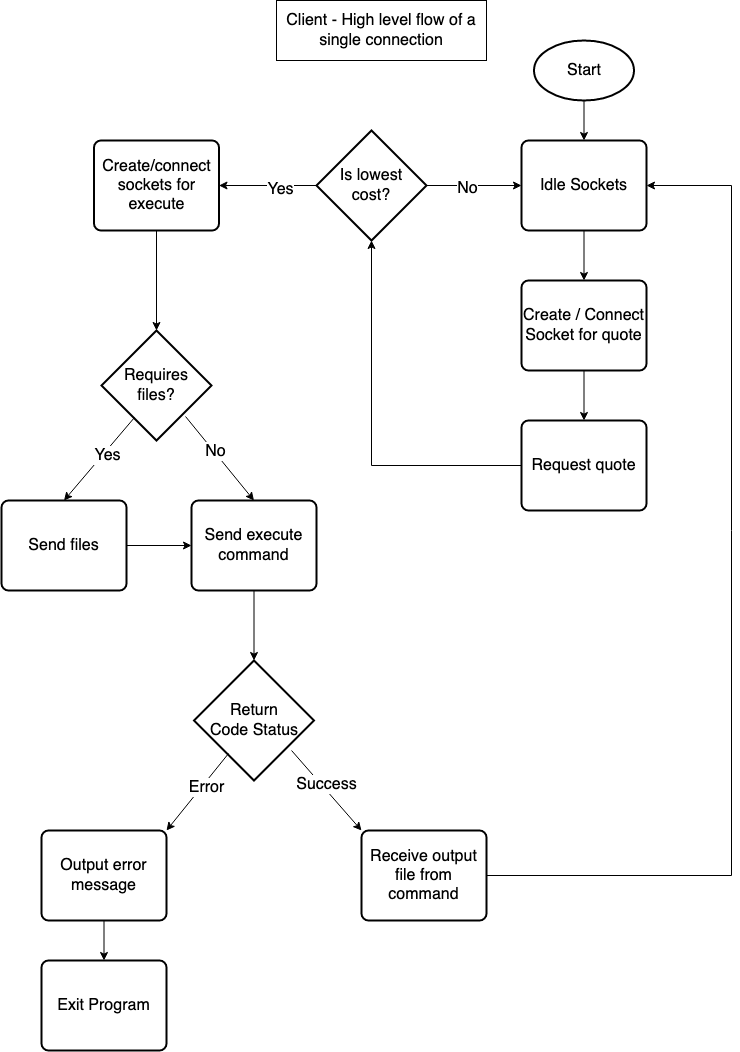

The diagram above was exported from draw.io. Its source (the exported page's mxGraphModel, read from the mxfile embedded in the PNG):
<mxGraphModel dx="946" dy="587" grid="1" gridSize="10" guides="1" tooltips="1" connect="1" arrows="1" fold="1" page="1" pageScale="1" pageWidth="850" pageHeight="1100" math="0" shadow="0">
  <root>
    <mxCell id="0" />
    <mxCell id="1" parent="0" />
    <mxCell id="cCkokU6NIZuMfvQ4ieol-7" value="&lt;div&gt;Is lowest &lt;br&gt;&lt;/div&gt;&lt;div&gt;cost?&lt;/div&gt;" style="strokeWidth=2;html=1;shape=mxgraph.flowchart.decision;whiteSpace=wrap;fontSize=16;" vertex="1" parent="1">
      <mxGeometry x="375" y="150" width="110" height="110" as="geometry" />
    </mxCell>
    <mxCell id="cCkokU6NIZuMfvQ4ieol-9" value="Create/connect sockets for execute" style="rounded=1;whiteSpace=wrap;html=1;absoluteArcSize=1;arcSize=14;strokeWidth=2;fontSize=16;" vertex="1" parent="1">
      <mxGeometry x="152.5" y="160" width="125" height="90" as="geometry" />
    </mxCell>
    <mxCell id="cCkokU6NIZuMfvQ4ieol-13" value="" style="endArrow=classic;html=1;rounded=0;fontSize=16;exitX=0.5;exitY=1;exitDx=0;exitDy=0;entryX=0.5;entryY=0;entryDx=0;entryDy=0;" edge="1" parent="1" source="cCkokU6NIZuMfvQ4ieol-15" target="cCkokU6NIZuMfvQ4ieol-16">
      <mxGeometry width="50" height="50" relative="1" as="geometry">
        <mxPoint x="370" y="300" as="sourcePoint" />
        <mxPoint x="360" y="360" as="targetPoint" />
      </mxGeometry>
    </mxCell>
    <mxCell id="cCkokU6NIZuMfvQ4ieol-15" value="Idle Sockets" style="rounded=1;whiteSpace=wrap;html=1;absoluteArcSize=1;arcSize=14;strokeWidth=2;fontSize=16;" vertex="1" parent="1">
      <mxGeometry x="580" y="160" width="125" height="90" as="geometry" />
    </mxCell>
    <mxCell id="cCkokU6NIZuMfvQ4ieol-21" value="" style="edgeStyle=orthogonalEdgeStyle;rounded=0;orthogonalLoop=1;jettySize=auto;html=1;fontSize=16;" edge="1" parent="1" source="cCkokU6NIZuMfvQ4ieol-16" target="cCkokU6NIZuMfvQ4ieol-19">
      <mxGeometry relative="1" as="geometry" />
    </mxCell>
    <mxCell id="cCkokU6NIZuMfvQ4ieol-16" value="Create / Connect Socket for quote" style="rounded=1;whiteSpace=wrap;html=1;absoluteArcSize=1;arcSize=14;strokeWidth=2;fontSize=16;" vertex="1" parent="1">
      <mxGeometry x="580" y="300" width="125" height="90" as="geometry" />
    </mxCell>
    <mxCell id="cCkokU6NIZuMfvQ4ieol-19" value="Request quote" style="rounded=1;whiteSpace=wrap;html=1;absoluteArcSize=1;arcSize=14;strokeWidth=2;fontSize=16;" vertex="1" parent="1">
      <mxGeometry x="580" y="440" width="125" height="90" as="geometry" />
    </mxCell>
    <mxCell id="cCkokU6NIZuMfvQ4ieol-20" value="&lt;div&gt;Requires &lt;br&gt;&lt;/div&gt;&lt;div&gt;files?&lt;/div&gt;" style="strokeWidth=2;html=1;shape=mxgraph.flowchart.decision;whiteSpace=wrap;fontSize=16;" vertex="1" parent="1">
      <mxGeometry x="160" y="350" width="110" height="110" as="geometry" />
    </mxCell>
    <mxCell id="cCkokU6NIZuMfvQ4ieol-26" value="" style="endArrow=classic;html=1;rounded=0;fontSize=16;exitX=0.5;exitY=1;exitDx=0;exitDy=0;entryX=0.5;entryY=0;entryDx=0;entryDy=0;entryPerimeter=0;" edge="1" parent="1" source="cCkokU6NIZuMfvQ4ieol-9" target="cCkokU6NIZuMfvQ4ieol-20">
      <mxGeometry width="50" height="50" relative="1" as="geometry">
        <mxPoint x="360" y="340" as="sourcePoint" />
        <mxPoint x="410" y="290" as="targetPoint" />
      </mxGeometry>
    </mxCell>
    <mxCell id="cCkokU6NIZuMfvQ4ieol-27" value="" style="endArrow=classic;html=1;rounded=0;fontSize=16;entryX=1;entryY=0.5;entryDx=0;entryDy=0;exitX=0;exitY=0.5;exitDx=0;exitDy=0;exitPerimeter=0;" edge="1" parent="1" source="cCkokU6NIZuMfvQ4ieol-7" target="cCkokU6NIZuMfvQ4ieol-9">
      <mxGeometry width="50" height="50" relative="1" as="geometry">
        <mxPoint x="360" y="340" as="sourcePoint" />
        <mxPoint x="410" y="290" as="targetPoint" />
      </mxGeometry>
    </mxCell>
    <mxCell id="cCkokU6NIZuMfvQ4ieol-33" value="Yes" style="edgeLabel;html=1;align=center;verticalAlign=middle;resizable=0;points=[];fontSize=16;" vertex="1" connectable="0" parent="cCkokU6NIZuMfvQ4ieol-27">
      <mxGeometry x="-0.241" y="3" relative="1" as="geometry">
        <mxPoint as="offset" />
      </mxGeometry>
    </mxCell>
    <mxCell id="cCkokU6NIZuMfvQ4ieol-28" value="" style="endArrow=classic;html=1;rounded=0;fontSize=16;entryX=0;entryY=0.5;entryDx=0;entryDy=0;exitX=1;exitY=0.5;exitDx=0;exitDy=0;exitPerimeter=0;" edge="1" parent="1" source="cCkokU6NIZuMfvQ4ieol-7" target="cCkokU6NIZuMfvQ4ieol-15">
      <mxGeometry width="50" height="50" relative="1" as="geometry">
        <mxPoint x="360" y="340" as="sourcePoint" />
        <mxPoint x="410" y="290" as="targetPoint" />
      </mxGeometry>
    </mxCell>
    <mxCell id="cCkokU6NIZuMfvQ4ieol-32" value="No" style="edgeLabel;html=1;align=center;verticalAlign=middle;resizable=0;points=[];fontSize=16;" vertex="1" connectable="0" parent="cCkokU6NIZuMfvQ4ieol-28">
      <mxGeometry x="-0.1579" y="-2" relative="1" as="geometry">
        <mxPoint as="offset" />
      </mxGeometry>
    </mxCell>
    <mxCell id="cCkokU6NIZuMfvQ4ieol-29" value="" style="endArrow=classic;html=1;rounded=0;fontSize=16;exitX=0;exitY=0.5;exitDx=0;exitDy=0;entryX=0.5;entryY=1;entryDx=0;entryDy=0;entryPerimeter=0;" edge="1" parent="1" source="cCkokU6NIZuMfvQ4ieol-19" target="cCkokU6NIZuMfvQ4ieol-7">
      <mxGeometry width="50" height="50" relative="1" as="geometry">
        <mxPoint x="360" y="340" as="sourcePoint" />
        <mxPoint x="410" y="290" as="targetPoint" />
        <Array as="points">
          <mxPoint x="430" y="485" />
        </Array>
      </mxGeometry>
    </mxCell>
    <mxCell id="cCkokU6NIZuMfvQ4ieol-30" value="Start" style="strokeWidth=2;html=1;shape=mxgraph.flowchart.start_1;whiteSpace=wrap;fontSize=16;" vertex="1" parent="1">
      <mxGeometry x="592.5" y="60" width="100" height="60" as="geometry" />
    </mxCell>
    <mxCell id="cCkokU6NIZuMfvQ4ieol-31" value="" style="endArrow=classic;html=1;rounded=0;fontSize=16;exitX=0.5;exitY=1;exitDx=0;exitDy=0;exitPerimeter=0;" edge="1" parent="1" source="cCkokU6NIZuMfvQ4ieol-30" target="cCkokU6NIZuMfvQ4ieol-15">
      <mxGeometry width="50" height="50" relative="1" as="geometry">
        <mxPoint x="360" y="340" as="sourcePoint" />
        <mxPoint x="410" y="290" as="targetPoint" />
      </mxGeometry>
    </mxCell>
    <mxCell id="tWtYS_77__7Tiij4Euaq-1" value="Send files" style="rounded=1;whiteSpace=wrap;html=1;absoluteArcSize=1;arcSize=14;strokeWidth=2;fontSize=16;" vertex="1" parent="1">
      <mxGeometry x="60" y="520" width="125" height="90" as="geometry" />
    </mxCell>
    <mxCell id="tWtYS_77__7Tiij4Euaq-2" value="Send execute command" style="rounded=1;whiteSpace=wrap;html=1;absoluteArcSize=1;arcSize=14;strokeWidth=2;fontSize=16;" vertex="1" parent="1">
      <mxGeometry x="250" y="520" width="125" height="90" as="geometry" />
    </mxCell>
    <mxCell id="tWtYS_77__7Tiij4Euaq-3" value="" style="endArrow=classic;html=1;rounded=0;fontSize=16;exitX=0.764;exitY=0.782;exitDx=0;exitDy=0;exitPerimeter=0;entryX=0.5;entryY=0;entryDx=0;entryDy=0;" edge="1" parent="1" source="cCkokU6NIZuMfvQ4ieol-20" target="tWtYS_77__7Tiij4Euaq-2">
      <mxGeometry width="50" height="50" relative="1" as="geometry">
        <mxPoint x="360" y="540" as="sourcePoint" />
        <mxPoint x="410" y="490" as="targetPoint" />
      </mxGeometry>
    </mxCell>
    <mxCell id="tWtYS_77__7Tiij4Euaq-4" value="No" style="edgeLabel;html=1;align=center;verticalAlign=middle;resizable=0;points=[];fontSize=16;" vertex="1" connectable="0" parent="tWtYS_77__7Tiij4Euaq-3">
      <mxGeometry x="-0.1761" y="1" relative="1" as="geometry">
        <mxPoint as="offset" />
      </mxGeometry>
    </mxCell>
    <mxCell id="tWtYS_77__7Tiij4Euaq-5" value="" style="endArrow=classic;html=1;rounded=0;fontSize=16;entryX=0.5;entryY=0;entryDx=0;entryDy=0;exitX=0.3;exitY=0.791;exitDx=0;exitDy=0;exitPerimeter=0;" edge="1" parent="1" source="cCkokU6NIZuMfvQ4ieol-20" target="tWtYS_77__7Tiij4Euaq-1">
      <mxGeometry width="50" height="50" relative="1" as="geometry">
        <mxPoint x="150" y="490" as="sourcePoint" />
        <mxPoint x="410" y="490" as="targetPoint" />
      </mxGeometry>
    </mxCell>
    <mxCell id="tWtYS_77__7Tiij4Euaq-6" value="Yes" style="edgeLabel;html=1;align=center;verticalAlign=middle;resizable=0;points=[];fontSize=16;" vertex="1" connectable="0" parent="tWtYS_77__7Tiij4Euaq-5">
      <mxGeometry x="-0.1612" y="3" relative="1" as="geometry">
        <mxPoint as="offset" />
      </mxGeometry>
    </mxCell>
    <mxCell id="tWtYS_77__7Tiij4Euaq-8" value="&lt;div&gt;Return &lt;br&gt;&lt;/div&gt;&lt;div&gt;Code Status&lt;/div&gt;" style="strokeWidth=2;html=1;shape=mxgraph.flowchart.decision;whiteSpace=wrap;fontSize=16;" vertex="1" parent="1">
      <mxGeometry x="252.5" y="680" width="120" height="120" as="geometry" />
    </mxCell>
    <mxCell id="tWtYS_77__7Tiij4Euaq-9" value="" style="endArrow=classic;html=1;rounded=0;fontSize=16;exitX=1;exitY=0.5;exitDx=0;exitDy=0;entryX=0;entryY=0.5;entryDx=0;entryDy=0;" edge="1" parent="1" source="tWtYS_77__7Tiij4Euaq-1" target="tWtYS_77__7Tiij4Euaq-2">
      <mxGeometry width="50" height="50" relative="1" as="geometry">
        <mxPoint x="360" y="790" as="sourcePoint" />
        <mxPoint x="410" y="740" as="targetPoint" />
      </mxGeometry>
    </mxCell>
    <mxCell id="tWtYS_77__7Tiij4Euaq-10" value="" style="endArrow=classic;html=1;rounded=0;fontSize=16;exitX=0.5;exitY=1;exitDx=0;exitDy=0;entryX=0.5;entryY=0;entryDx=0;entryDy=0;entryPerimeter=0;" edge="1" parent="1" source="tWtYS_77__7Tiij4Euaq-2" target="tWtYS_77__7Tiij4Euaq-8">
      <mxGeometry width="50" height="50" relative="1" as="geometry">
        <mxPoint x="360" y="730" as="sourcePoint" />
        <mxPoint x="410" y="680" as="targetPoint" />
      </mxGeometry>
    </mxCell>
    <mxCell id="tWtYS_77__7Tiij4Euaq-11" value="Output error message" style="rounded=1;whiteSpace=wrap;html=1;absoluteArcSize=1;arcSize=14;strokeWidth=2;fontSize=16;" vertex="1" parent="1">
      <mxGeometry x="100" y="850" width="125" height="90" as="geometry" />
    </mxCell>
    <mxCell id="tWtYS_77__7Tiij4Euaq-12" value="Receive output file from command" style="rounded=1;whiteSpace=wrap;html=1;absoluteArcSize=1;arcSize=14;strokeWidth=2;fontSize=16;" vertex="1" parent="1">
      <mxGeometry x="420" y="850" width="125" height="90" as="geometry" />
    </mxCell>
    <mxCell id="tWtYS_77__7Tiij4Euaq-13" value="" style="endArrow=classic;html=1;rounded=0;fontSize=16;entryX=1;entryY=0;entryDx=0;entryDy=0;exitX=0.288;exitY=0.775;exitDx=0;exitDy=0;exitPerimeter=0;" edge="1" parent="1" source="tWtYS_77__7Tiij4Euaq-8" target="tWtYS_77__7Tiij4Euaq-11">
      <mxGeometry width="50" height="50" relative="1" as="geometry">
        <mxPoint x="280" y="830" as="sourcePoint" />
        <mxPoint x="410" y="780" as="targetPoint" />
      </mxGeometry>
    </mxCell>
    <mxCell id="tWtYS_77__7Tiij4Euaq-14" value="Error" style="edgeLabel;html=1;align=center;verticalAlign=middle;resizable=0;points=[];fontSize=16;" vertex="1" connectable="0" parent="tWtYS_77__7Tiij4Euaq-13">
      <mxGeometry x="-0.1936" y="3" relative="1" as="geometry">
        <mxPoint as="offset" />
      </mxGeometry>
    </mxCell>
    <mxCell id="tWtYS_77__7Tiij4Euaq-15" value="" style="endArrow=classic;html=1;rounded=0;fontSize=16;exitX=0.813;exitY=0.75;exitDx=0;exitDy=0;exitPerimeter=0;entryX=0;entryY=0;entryDx=0;entryDy=0;" edge="1" parent="1" source="tWtYS_77__7Tiij4Euaq-8" target="tWtYS_77__7Tiij4Euaq-12">
      <mxGeometry width="50" height="50" relative="1" as="geometry">
        <mxPoint x="360" y="830" as="sourcePoint" />
        <mxPoint x="420" y="790" as="targetPoint" />
      </mxGeometry>
    </mxCell>
    <mxCell id="tWtYS_77__7Tiij4Euaq-16" value="Success" style="edgeLabel;html=1;align=center;verticalAlign=middle;resizable=0;points=[];fontSize=16;" vertex="1" connectable="0" parent="tWtYS_77__7Tiij4Euaq-15">
      <mxGeometry x="-0.1209" y="4" relative="1" as="geometry">
        <mxPoint y="1" as="offset" />
      </mxGeometry>
    </mxCell>
    <mxCell id="tWtYS_77__7Tiij4Euaq-17" value="Exit Program" style="rounded=1;whiteSpace=wrap;html=1;absoluteArcSize=1;arcSize=14;strokeWidth=2;fontSize=16;" vertex="1" parent="1">
      <mxGeometry x="100" y="980" width="125" height="90" as="geometry" />
    </mxCell>
    <mxCell id="tWtYS_77__7Tiij4Euaq-18" value="" style="endArrow=classic;html=1;rounded=0;fontSize=16;exitX=0.5;exitY=1;exitDx=0;exitDy=0;entryX=0.5;entryY=0;entryDx=0;entryDy=0;" edge="1" parent="1" source="tWtYS_77__7Tiij4Euaq-11" target="tWtYS_77__7Tiij4Euaq-17">
      <mxGeometry width="50" height="50" relative="1" as="geometry">
        <mxPoint x="360" y="840" as="sourcePoint" />
        <mxPoint x="410" y="790" as="targetPoint" />
      </mxGeometry>
    </mxCell>
    <mxCell id="tWtYS_77__7Tiij4Euaq-19" value="" style="endArrow=classic;html=1;rounded=0;fontSize=16;exitX=1;exitY=0.5;exitDx=0;exitDy=0;entryX=1;entryY=0.5;entryDx=0;entryDy=0;" edge="1" parent="1" source="tWtYS_77__7Tiij4Euaq-12" target="cCkokU6NIZuMfvQ4ieol-15">
      <mxGeometry width="50" height="50" relative="1" as="geometry">
        <mxPoint x="360" y="660" as="sourcePoint" />
        <mxPoint x="410" y="610" as="targetPoint" />
        <Array as="points">
          <mxPoint x="790" y="895" />
          <mxPoint x="790" y="205" />
        </Array>
      </mxGeometry>
    </mxCell>
    <mxCell id="tWtYS_77__7Tiij4Euaq-20" value="Client - High level flow of a single connection" style="rounded=0;whiteSpace=wrap;html=1;fontSize=16;" vertex="1" parent="1">
      <mxGeometry x="335" y="20" width="210" height="60" as="geometry" />
    </mxCell>
  </root>
</mxGraphModel>